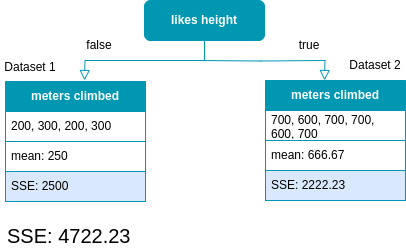

The diagram above was exported from draw.io. Its source (the exported page's mxGraphModel, read from the mxfile embedded in the PNG):
<mxGraphModel dx="1125" dy="712" grid="1" gridSize="10" guides="1" tooltips="1" connect="1" arrows="1" fold="1" page="1" pageScale="1" pageWidth="827" pageHeight="1169" math="0" shadow="0">
  <root>
    <mxCell id="0" />
    <mxCell id="1" parent="0" />
    <mxCell id="7ybJqyZVo-lREKUy7coq-1" value="" style="rounded=0;html=1;jettySize=auto;orthogonalLoop=1;fontSize=11;endArrow=block;endFill=0;endSize=8;strokeWidth=1;shadow=0;labelBackgroundColor=none;edgeStyle=orthogonalEdgeStyle;entryX=0.5;entryY=0;entryDx=0;entryDy=0;exitX=0.5;exitY=1;exitDx=0;exitDy=0;strokeColor=#0097B2;" parent="1" source="7ybJqyZVo-lREKUy7coq-2" edge="1">
      <mxGeometry relative="1" as="geometry">
        <mxPoint x="219" y="200" as="targetPoint" />
      </mxGeometry>
    </mxCell>
    <mxCell id="7ybJqyZVo-lREKUy7coq-2" value="&lt;font color=&quot;#ffffff&quot;&gt;&lt;b&gt;likes height&lt;/b&gt;&lt;/font&gt;" style="rounded=1;whiteSpace=wrap;html=1;fontSize=12;glass=0;strokeWidth=1;shadow=0;fillColor=#0097B2;strokeColor=#0097B2;" parent="1" vertex="1">
      <mxGeometry x="279" y="120" width="120" height="40" as="geometry" />
    </mxCell>
    <mxCell id="7ybJqyZVo-lREKUy7coq-7" value="&lt;font color=&quot;#ffffff&quot;&gt;&lt;b&gt;meters climbed&lt;/b&gt;&lt;/font&gt;" style="swimlane;fontStyle=0;childLayout=stackLayout;horizontal=1;startSize=30;horizontalStack=0;resizeParent=1;resizeParentMax=0;resizeLast=0;collapsible=1;marginBottom=0;whiteSpace=wrap;html=1;fillColor=#0097B2;strokeColor=#0097B2;" parent="1" vertex="1">
      <mxGeometry x="140" y="201" width="140" height="120" as="geometry" />
    </mxCell>
    <mxCell id="7ybJqyZVo-lREKUy7coq-8" value="200, 300, 200, 300" style="text;strokeColor=#0097B2;fillColor=default;align=left;verticalAlign=middle;spacingLeft=4;spacingRight=4;overflow=hidden;points=[[0,0.5],[1,0.5]];portConstraint=eastwest;rotatable=0;whiteSpace=wrap;html=1;labelBackgroundColor=none;" parent="7ybJqyZVo-lREKUy7coq-7" vertex="1">
      <mxGeometry y="30" width="140" height="30" as="geometry" />
    </mxCell>
    <mxCell id="7ybJqyZVo-lREKUy7coq-9" value="mean: 250" style="text;strokeColor=#0097B2;fillColor=default;align=left;verticalAlign=middle;spacingLeft=4;spacingRight=4;overflow=hidden;points=[[0,0.5],[1,0.5]];portConstraint=eastwest;rotatable=0;whiteSpace=wrap;html=1;labelBorderColor=none;labelBackgroundColor=none;" parent="7ybJqyZVo-lREKUy7coq-7" vertex="1">
      <mxGeometry y="60" width="140" height="30" as="geometry" />
    </mxCell>
    <mxCell id="7ybJqyZVo-lREKUy7coq-10" value="SSE: 2500" style="text;strokeColor=#0097B2;fillColor=#dae8fc;align=left;verticalAlign=middle;spacingLeft=4;spacingRight=4;overflow=hidden;points=[[0,0.5],[1,0.5]];portConstraint=eastwest;rotatable=0;whiteSpace=wrap;html=1;" parent="7ybJqyZVo-lREKUy7coq-7" vertex="1">
      <mxGeometry y="90" width="140" height="30" as="geometry" />
    </mxCell>
    <mxCell id="7ybJqyZVo-lREKUy7coq-11" value="" style="rounded=0;html=1;jettySize=auto;orthogonalLoop=1;fontSize=11;endArrow=block;endFill=0;endSize=8;strokeWidth=1;shadow=0;labelBackgroundColor=none;edgeStyle=orthogonalEdgeStyle;entryX=0.5;entryY=0;entryDx=0;entryDy=0;strokeColor=#0097B2;" parent="1" edge="1">
      <mxGeometry relative="1" as="geometry">
        <mxPoint x="330" y="180" as="sourcePoint" />
        <mxPoint x="459" y="200" as="targetPoint" />
      </mxGeometry>
    </mxCell>
    <mxCell id="7ybJqyZVo-lREKUy7coq-13" value="Dataset 2" style="text;html=1;strokeColor=none;fillColor=none;align=center;verticalAlign=middle;whiteSpace=wrap;rounded=0;" parent="1" vertex="1">
      <mxGeometry x="480" y="170" width="60" height="30" as="geometry" />
    </mxCell>
    <mxCell id="7ybJqyZVo-lREKUy7coq-15" value="true" style="text;html=1;strokeColor=none;fillColor=none;align=center;verticalAlign=middle;whiteSpace=wrap;rounded=0;" parent="1" vertex="1">
      <mxGeometry x="414" y="150" width="60" height="30" as="geometry" />
    </mxCell>
    <mxCell id="czRnGx9iezv_RPsm4QOs-5" value="&lt;font color=&quot;#ffffff&quot;&gt;&lt;b&gt;meters climbed&lt;/b&gt;&lt;/font&gt;" style="swimlane;fontStyle=0;childLayout=stackLayout;horizontal=1;startSize=30;horizontalStack=0;resizeParent=1;resizeParentMax=0;resizeLast=0;collapsible=1;marginBottom=0;whiteSpace=wrap;html=1;fillColor=#0097B2;strokeColor=#0097B2;" vertex="1" parent="1">
      <mxGeometry x="400" y="200" width="140" height="120" as="geometry" />
    </mxCell>
    <mxCell id="czRnGx9iezv_RPsm4QOs-6" value="700, 600, 700, 700, 600, 700" style="text;strokeColor=#0097B2;fillColor=default;align=left;verticalAlign=middle;spacingLeft=4;spacingRight=4;overflow=hidden;points=[[0,0.5],[1,0.5]];portConstraint=eastwest;rotatable=0;whiteSpace=wrap;html=1;labelBackgroundColor=none;" vertex="1" parent="czRnGx9iezv_RPsm4QOs-5">
      <mxGeometry y="30" width="140" height="30" as="geometry" />
    </mxCell>
    <mxCell id="czRnGx9iezv_RPsm4QOs-7" value="mean: 666.67" style="text;strokeColor=#0097B2;fillColor=default;align=left;verticalAlign=middle;spacingLeft=4;spacingRight=4;overflow=hidden;points=[[0,0.5],[1,0.5]];portConstraint=eastwest;rotatable=0;whiteSpace=wrap;html=1;labelBorderColor=none;labelBackgroundColor=none;" vertex="1" parent="czRnGx9iezv_RPsm4QOs-5">
      <mxGeometry y="60" width="140" height="30" as="geometry" />
    </mxCell>
    <mxCell id="czRnGx9iezv_RPsm4QOs-8" value="SSE: 2222.23" style="text;strokeColor=#0097B2;fillColor=#dae8fc;align=left;verticalAlign=middle;spacingLeft=4;spacingRight=4;overflow=hidden;points=[[0,0.5],[1,0.5]];portConstraint=eastwest;rotatable=0;whiteSpace=wrap;html=1;" vertex="1" parent="czRnGx9iezv_RPsm4QOs-5">
      <mxGeometry y="90" width="140" height="30" as="geometry" />
    </mxCell>
    <mxCell id="czRnGx9iezv_RPsm4QOs-11" value="false" style="text;html=1;strokeColor=none;fillColor=none;align=center;verticalAlign=middle;whiteSpace=wrap;rounded=0;" vertex="1" parent="1">
      <mxGeometry x="204" y="150" width="60" height="30" as="geometry" />
    </mxCell>
    <mxCell id="czRnGx9iezv_RPsm4QOs-16" value="Dataset 1" style="text;html=1;strokeColor=none;fillColor=none;align=center;verticalAlign=middle;whiteSpace=wrap;rounded=0;" vertex="1" parent="1">
      <mxGeometry x="135" y="172" width="60" height="30" as="geometry" />
    </mxCell>
    <mxCell id="czRnGx9iezv_RPsm4QOs-22" value="SSE: 4722.23" style="text;html=1;strokeColor=none;fillColor=none;align=left;verticalAlign=middle;whiteSpace=wrap;rounded=0;fontSize=20;" vertex="1" parent="1">
      <mxGeometry x="140" y="340" width="240" height="30" as="geometry" />
    </mxCell>
  </root>
</mxGraphModel>